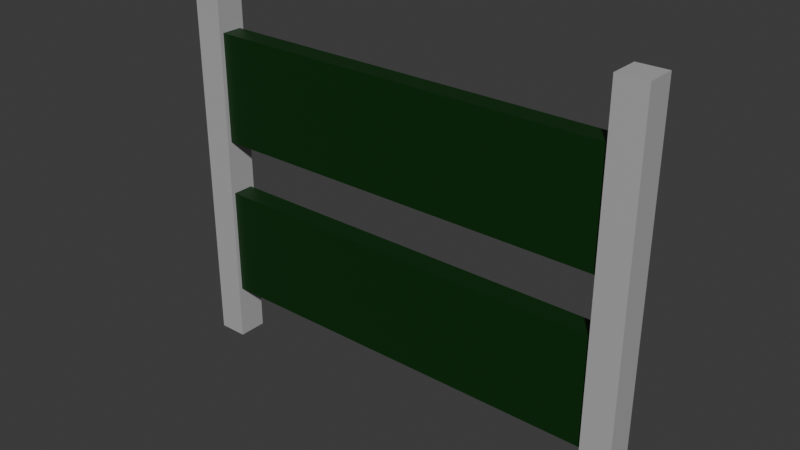 # Source: tableau.blend  (saved by Blender 5.0.119; exported with 4.5.12 LTS)
import bpy
from mathutils import Matrix  # noqa: F401  (used for matrix-valued properties, if any)

bpy.ops.wm.read_factory_settings(use_empty=True)
scene = bpy.context.scene
scene.name = 'Scene'

# ---- collections
col_collection = bpy.data.collections.new('Collection'); scene.collection.children.link(col_collection)

# ---- materials (node trees are filled in below, after node groups)
mat_gris = bpy.data.materials.new('gris')
mat_vert = bpy.data.materials.new('vert')

# ---- material node trees
mat_gris.use_nodes = True; mat_gris.node_tree.nodes.clear()
_N = mat_gris.node_tree.nodes; _L = mat_gris.node_tree.links
n0 = _N.new('ShaderNodeBsdfPrincipled'); n0.name = 'Principled BSDF'; n0.location = (-200, 100)
n0.inputs[0].default_value = (0.4426, 0.4426, 0.4426, 1.0)
n1 = _N.new('ShaderNodeOutputMaterial'); n1.name = 'Material Output'; n1.location = (200, 100)
_L.new(n0.outputs[0], n1.inputs[0])
n1.is_active_output = True
mat_vert.use_nodes = True; mat_vert.node_tree.nodes.clear()
_N = mat_vert.node_tree.nodes; _L = mat_vert.node_tree.links
n0 = _N.new('ShaderNodeBsdfPrincipled'); n0.name = 'Principled BSDF'; n0.location = (-200, 100)
n0.inputs[0].default_value = (0.0, 0.03003, 0.0009874, 1.0)
n1 = _N.new('ShaderNodeOutputMaterial'); n1.name = 'Material Output'; n1.location = (200, 100)
_L.new(n0.outputs[0], n1.inputs[0])
n1.is_active_output = True

# ---- world
world_world = bpy.data.worlds.new('World'); scene.world = world_world
world_world.use_nodes = True; world_world.node_tree.nodes.clear()
_N = world_world.node_tree.nodes; _L = world_world.node_tree.links
n0 = _N.new('ShaderNodeOutputWorld'); n0.name = 'World Output'; n0.location = (200, 100)
n1 = _N.new('ShaderNodeBackground'); n1.name = 'Background'; n1.location = (-200, 100)
n1.inputs[0].default_value = (0.05088, 0.05088, 0.05088, 1.0)
_L.new(n1.outputs[0], n0.inputs[0])
n0.is_active_output = True
world_world.color = (0.05088, 0.05088, 0.05088)
world_world.sun_shadow_jitter_overblur = 0.0

# ---- meshes
me_cube_002 = bpy.data.meshes.new('Cube.002')
me_cube_002.from_pydata([(-16.0, -1.0, 5.96e-08), (-16.0, 1.0, 5.96e-08), (-14.0, -1.0, 5.96e-08), (-14.0, 1.0, 5.96e-08), (-16.0, -1.0, 1.0), (-16.0, 1.0, 1.0), (-14.0, 1.0, 1.0), (-14.0, -1.0, 1.0), (-16.0, 1.0, 0.5), (-14.0, 1.0, 0.5), (-14.0, -1.0, 0.5), (-16.0, -1.0, 0.5), (-16.0, 1.0, 0.25), (-14.0, 1.0, 0.25), (-14.0, -1.0, 0.25), (-16.0, -1.0, 0.25), (-16.0, -1.0, 0.75), (-16.0, 1.0, 0.75), (-14.0, 1.0, 0.75), (-14.0, -1.0, 0.75), (-16.0, -1.0, 1.5), (-16.0, 1.0, 1.5), (-14.0, 1.0, 1.5), (-14.0, -1.0, 1.5), (-16.0, -1.0, 1.75), (-16.0, 1.0, 1.75), (-14.0, 1.0, 1.75), (-14.0, -1.0, 1.75), (-16.0, 1.0, 1.25), (-14.0, 1.0, 1.25), (-14.0, -1.0, 1.25), (-16.0, -1.0, 1.25), (14.0, -1.0, 5.96e-08), (14.0, 1.0, 5.96e-08), (16.0, -1.0, 5.96e-08), (16.0, 1.0, 5.96e-08), (14.0, -1.0, 1.0), (14.0, 1.0, 1.0), (16.0, 1.0, 1.0), (16.0, -1.0, 1.0), (14.0, 1.0, 0.5), (16.0, 1.0, 0.5), (16.0, -1.0, 0.5), (14.0, -1.0, 0.5), (14.0, 1.0, 0.25), (16.0, 1.0, 0.25), (16.0, -1.0, 0.25), (14.0, -1.0, 0.25), (14.0, -1.0, 0.75), (14.0, 1.0, 0.75), (16.0, 1.0, 0.75), (16.0, -1.0, 0.75), (14.0, -1.0, 1.5), (14.0, 1.0, 1.5), (16.0, 1.0, 1.5), (16.0, -1.0, 1.5), (14.0, 1.0, 1.25), (16.0, 1.0, 1.25), (16.0, -1.0, 1.25), (14.0, -1.0, 1.25), (14.0, -1.0, 1.75), (14.0, 1.0, 1.75), (16.0, 1.0, 1.75), (16.0, -1.0, 1.75), (-14.0, 0.7042, 1.25), (-14.0, 0.7042, 1.0), (-14.0, -0.7042, 1.25), (-14.0, -0.7042, 1.0), (-14.0, 0.7042, 1.5), (-14.0, -0.7042, 1.5), (9.537e-07, -0.7042, 1.25), (14.0, -0.7042, 1.25), (14.0, 0.7042, 1.25), (14.0, 0.7042, 1.0), (14.0, -0.7042, 1.0), (14.0, -0.7042, 1.5), (14.0, 0.7042, 1.5), (9.537e-07, -0.7042, 1.5), (9.537e-07, 0.7042, 1.25), (9.537e-07, 0.7042, 1.0), (9.537e-07, -0.7042, 1.25), (9.537e-07, -0.7042, 1.0), (9.537e-07, 0.7042, 1.5), (9.537e-07, -0.7042, 1.5), (9.537e-07, 0.7042, 1.25), (9.537e-07, 0.7042, 1.0), (9.537e-07, -0.7042, 1.0), (9.537e-07, 0.7042, 1.5), (-14.0, 0.7263, 0.75), (-14.0, 0.7263, 0.5), (-14.0, -0.7263, 0.75), (-14.0, -0.7263, 0.5), (5.684e-14, -0.7263, 0.5), (-14.0, 0.7263, 0.25), (-14.0, -0.7263, 0.25), (14.0, 0.7263, 0.75), (14.0, 0.7263, 0.5), (14.0, -0.7263, 0.25), (14.0, -0.7263, 0.5), (5.684e-14, -0.7263, 0.25), (14.0, 0.7263, 0.25), (14.0, -0.7263, 0.75), (5.684e-14, 0.7263, 0.75), (5.684e-14, 0.7263, 0.5), (5.684e-14, -0.7263, 0.75), (5.684e-14, 0.7263, 0.25), (5.684e-14, 0.7263, 0.75), (5.684e-14, 0.7263, 0.5), (5.684e-14, -0.7263, 0.25), (5.684e-14, -0.7263, 0.5), (5.684e-14, 0.7263, 0.25), (5.684e-14, -0.7263, 0.75)], [], [(1, 3, 2, 0), (19, 7, 4, 16), (18, 6, 7, 19), (17, 5, 6, 18), (16, 4, 5, 17), (15, 11, 8, 12), (12, 8, 9, 13), (14, 10, 11, 15), (2, 14, 15, 0), (3, 13, 14, 2), (1, 12, 13, 3), (0, 15, 12, 1), (11, 16, 17, 8), (8, 17, 18, 9), (43, 48, 101, 98), (10, 19, 16, 11), (30, 23, 20, 31), (6, 29, 64, 65), (28, 21, 22, 29), (31, 20, 21, 28), (23, 27, 24, 20), (22, 26, 27, 23), (21, 25, 26, 22), (20, 24, 25, 21), (4, 31, 28, 5), (5, 28, 29, 6), (56, 37, 73, 72), (7, 30, 31, 4), (63, 62, 61, 60), (27, 26, 25, 24), (33, 35, 34, 32), (51, 39, 36, 48), (50, 38, 39, 51), (49, 37, 38, 50), (48, 36, 37, 49), (9, 18, 88, 89), (44, 40, 41, 45), (45, 41, 42, 46), (46, 42, 43, 47), (34, 46, 47, 32), (35, 45, 46, 34), (33, 44, 45, 35), (32, 47, 44, 33), (40, 49, 50, 41), (41, 50, 51, 42), (42, 51, 48, 43), (58, 55, 52, 59), (57, 54, 55, 58), (56, 53, 54, 57), (29, 22, 68, 64), (37, 56, 57, 38), (38, 57, 58, 39), (39, 58, 59, 36), (55, 63, 60, 52), (54, 62, 63, 55), (53, 61, 62, 54), (52, 60, 61, 53), (40, 44, 100, 96), (44, 47, 97, 100), (49, 40, 96, 95), (18, 19, 90, 88), (37, 36, 74, 73), (22, 23, 69, 68), (36, 59, 71, 74), (67, 65, 79, 81), (75, 76, 87, 77), (64, 68, 82, 78), (71, 75, 77, 70), (65, 64, 78, 79), (74, 71, 70, 86), (69, 66, 80, 83), (76, 72, 84, 87), (66, 67, 81, 80), (68, 69, 83, 82), (73, 74, 86, 85), (72, 73, 85, 84), (23, 30, 66, 69), (52, 53, 76, 75), (30, 7, 67, 66), (59, 52, 75, 71), (53, 56, 72, 76), (7, 6, 65, 67), (96, 100, 110, 107), (89, 88, 102, 103), (95, 96, 107, 106), (91, 94, 99, 92), (100, 97, 108, 110), (88, 90, 104, 102), (90, 91, 92, 104), (93, 89, 103, 105), (98, 101, 111, 109), (94, 93, 105, 99), (101, 95, 106, 111), (97, 98, 109, 108), (13, 9, 89, 93), (19, 10, 91, 90), (10, 14, 94, 91), (47, 43, 98, 97), (48, 49, 95, 101), (14, 13, 93, 94)])
me_cube_002.polygons.foreach_set('material_index', [0, 0, 0, 0, 0, 0, 0, 0, 0, 0, 0, 0, 0, 0, 0, 0, 0, 0, 0, 0, 0, 0, 0, 0, 0, 0, 0, 0, 0, 0, 0, 0, 0, 0, 0, 0, 0, 0, 0, 0, 0, 0, 0, 0, 0, 0, 0, 0, 0, 0, 0, 0, 0, 0, 0, 0, 0, 0, 0, 0, 0, 0, 0, 0, 1, 1, 1, 1, 1, 1, 1, 1, 1, 1, 1, 1, 0, 0, 0, 0, 0, 0, 1, 1, 1, 1, 1, 1, 1, 1, 1, 1, 1, 1, 0, 0, 0, 0, 0, 0])
_uv = me_cube_002.uv_layers.new(name='UVMap')
_uv.uv.foreach_set('vector', [0.125, 0.5, 0.375, 0.5, 0.375, 0.75, 0.125, 0.75, 0.4688, 0.75, 0.5, 0.75, 0.5, 1.0, 0.4688, 1.0, 0.4688, 0.5, 0.5, 0.5, 0.5, 0.75, 0.4688, 0.75, 0.4688, 0.25, 0.5, 0.25, 0.5, 0.5, 0.4688, 0.5, 0.4688, 0.0, 0.5, 0.0, 0.5, 0.25, 0.4688, 0.25, 0.4062, 0.0, 0.4375, 0.0, 0.4375, 0.25, 0.4062, 0.25, 0.4062, 0.25, 0.4375, 0.25, 0.4375, 0.5, 0.4062, 0.5, 0.4062, 0.75, 0.4375, 0.75, 0.4375, 1.0, 0.4062, 1.0, 0.375, 0.75, 0.4062, 0.75, 0.4062, 1.0, 0.375, 1.0, 0.375, 0.5, 0.4062, 0.5, 0.4062, 0.75, 0.375, 0.75, 0.375, 0.25, 0.4062, 0.25, 0.4062, 0.5, 0.375, 0.5, 0.375, 0.0, 0.4062, 0.0, 0.4062, 0.25, 0.375, 0.25, 0.4375, 0.0, 0.4688, 0.0, 0.4688, 0.25, 0.4375, 0.25, 0.4375, 0.25, 0.4688, 0.25, 0.4688, 0.5, 0.4375, 0.5, 0.4375, 1.0, 0.4688, 1.0, 0.4688, 1.0, 0.4375, 1.0, 0.4375, 0.75, 0.4688, 0.75, 0.4688, 1.0, 0.4375, 1.0, 0.5312, 0.75, 0.5625, 0.75, 0.5625, 1.0, 0.5312, 1.0, 0.5, 0.5, 0.5312, 0.5, 0.5312, 0.5, 0.5, 0.5, 0.5312, 0.25, 0.5625, 0.25, 0.5625, 0.5, 0.5312, 0.5, 0.5312, 0.0, 0.5625, 0.0, 0.5625, 0.25, 0.5312, 0.25, 0.5625, 0.75, 0.5938, 0.75, 0.5938, 1.0, 0.5625, 1.0, 0.5625, 0.5, 0.5938, 0.5, 0.5938, 0.75, 0.5625, 0.75, 0.5625, 0.25, 0.5938, 0.25, 0.5938, 0.5, 0.5625, 0.5, 0.5625, 0.0, 0.5938, 0.0, 0.5938, 0.25, 0.5625, 0.25, 0.5, 0.0, 0.5312, 0.0, 0.5312, 0.25, 0.5, 0.25, 0.5, 0.25, 0.5312, 0.25, 0.5312, 0.5, 0.5, 0.5, 0.5312, 0.25, 0.5, 0.25, 0.5, 0.25, 0.5312, 0.25, 0.5, 0.75, 0.5312, 0.75, 0.5312, 1.0, 0.5, 1.0, 0.5938, 0.75, 0.5938, 0.5, 0.5938, 0.25, 0.5938, 0.0, 0.5938, 0.75, 0.5938, 0.5, 0.5938, 0.25, 0.5938, 0.0, 0.125, 0.5, 0.375, 0.5, 0.375, 0.75, 0.125, 0.75, 0.4688, 0.75, 0.5, 0.75, 0.5, 1.0, 0.4688, 1.0, 0.4688, 0.5, 0.5, 0.5, 0.5, 0.75, 0.4688, 0.75, 0.4688, 0.25, 0.5, 0.25, 0.5, 0.5, 0.4688, 0.5, 0.4688, 0.0, 0.5, 0.0, 0.5, 0.25, 0.4688, 0.25, 0.4375, 0.5, 0.4688, 0.5, 0.4688, 0.5, 0.4375, 0.5, 0.4062, 0.25, 0.4375, 0.25, 0.4375, 0.5, 0.4062, 0.5, 0.4062, 0.5, 0.4375, 0.5, 0.4375, 0.75, 0.4062, 0.75, 0.4062, 0.75, 0.4375, 0.75, 0.4375, 1.0, 0.4062, 1.0, 0.375, 0.75, 0.4062, 0.75, 0.4062, 1.0, 0.375, 1.0, 0.375, 0.5, 0.4062, 0.5, 0.4062, 0.75, 0.375, 0.75, 0.375, 0.25, 0.4062, 0.25, 0.4062, 0.5, 0.375, 0.5, 0.375, 0.0, 0.4062, 0.0, 0.4062, 0.25, 0.375, 0.25, 0.4375, 0.25, 0.4688, 0.25, 0.4688, 0.5, 0.4375, 0.5, 0.4375, 0.5, 0.4688, 0.5, 0.4688, 0.75, 0.4375, 0.75, 0.4375, 0.75, 0.4688, 0.75, 0.4688, 1.0, 0.4375, 1.0, 0.5312, 0.75, 0.5625, 0.75, 0.5625, 1.0, 0.5312, 1.0, 0.5312, 0.5, 0.5625, 0.5, 0.5625, 0.75, 0.5312, 0.75, 0.5312, 0.25, 0.5625, 0.25, 0.5625, 0.5, 0.5312, 0.5, 0.5312, 0.5, 0.5625, 0.5, 0.5625, 0.5, 0.5312, 0.5, 0.5, 0.25, 0.5312, 0.25, 0.5312, 0.5, 0.5, 0.5, 0.5, 0.5, 0.5312, 0.5, 0.5312, 0.75, 0.5, 0.75, 0.5, 0.75, 0.5312, 0.75, 0.5312, 1.0, 0.5, 1.0, 0.5625, 0.75, 0.5938, 0.75, 0.5938, 1.0, 0.5625, 1.0, 0.5625, 0.5, 0.5938, 0.5, 0.5938, 0.75, 0.5625, 0.75, 0.5625, 0.25, 0.5938, 0.25, 0.5938, 0.5, 0.5625, 0.5, 0.5625, 0.0, 0.5938, 0.0, 0.5938, 0.25, 0.5625, 0.25, 0.4375, 0.25, 0.4062, 0.25, 0.4062, 0.25, 0.4375, 0.25, 0.4062, 0.25, 0.4062, 0.0, 0.4062, 0.0, 0.4062, 0.25, 0.4688, 0.25, 0.4375, 0.25, 0.4375, 0.25, 0.4688, 0.25, 0.4688, 0.5, 0.4688, 0.75, 0.4688, 0.75, 0.4688, 0.5, 0.5, 0.25, 0.5, 0.0, 0.5, 0.0, 0.5, 0.25, 0.5625, 0.5, 0.5625, 0.75, 0.5625, 0.75, 0.5625, 0.5, 0.5, 1.0, 0.5312, 1.0, 0.5312, 1.0, 0.5, 1.0, 0.5, 0.75, 0.5, 0.5, 0.5, 0.5, 0.5, 0.75, 0.5625, 0.0, 0.5625, 0.25, 0.5625, 0.25, 0.5625, 0.0, 0.5312, 0.5, 0.5625, 0.5, 0.5625, 0.5, 0.5312, 0.5, 0.5312, 1.0, 0.5625, 1.0, 0.5625, 1.0, 0.5312, 1.0, 0.5, 0.5, 0.5312, 0.5, 0.5312, 0.5, 0.5, 0.5, 0.5, 1.0, 0.5312, 1.0, 0.5312, 1.0, 0.5, 1.0, 0.5625, 0.75, 0.5312, 0.75, 0.5312, 0.75, 0.5625, 0.75, 0.5625, 0.25, 0.5312, 0.25, 0.5312, 0.25, 0.5625, 0.25, 0.5312, 0.75, 0.5, 0.75, 0.5, 0.75, 0.5312, 0.75, 0.5625, 0.5, 0.5625, 0.75, 0.5625, 0.75, 0.5625, 0.5, 0.5, 0.25, 0.5, 0.0, 0.5, 0.0, 0.5, 0.25, 0.5312, 0.25, 0.5, 0.25, 0.5, 0.25, 0.5312, 0.25, 0.5625, 0.75, 0.5312, 0.75, 0.5312, 0.75, 0.5625, 0.75, 0.5625, 0.0, 0.5625, 0.25, 0.5625, 0.25, 0.5625, 0.0, 0.5312, 0.75, 0.5, 0.75, 0.5, 0.75, 0.5312, 0.75, 0.5312, 1.0, 0.5625, 1.0, 0.5625, 1.0, 0.5312, 1.0, 0.5625, 0.25, 0.5312, 0.25, 0.5312, 0.25, 0.5625, 0.25, 0.5, 0.75, 0.5, 0.5, 0.5, 0.5, 0.5, 0.75, 0.4375, 0.25, 0.4062, 0.25, 0.4062, 0.25, 0.4375, 0.25, 0.4375, 0.5, 0.4688, 0.5, 0.4688, 0.5, 0.4375, 0.5, 0.4688, 0.25, 0.4375, 0.25, 0.4375, 0.25, 0.4688, 0.25, 0.4375, 0.75, 0.4062, 0.75, 0.4062, 0.75, 0.4375, 0.75, 0.4062, 0.25, 0.4062, 0.0, 0.4062, 0.0, 0.4062, 0.25, 0.4688, 0.5, 0.4688, 0.75, 0.4688, 0.75, 0.4688, 0.5, 0.4688, 0.75, 0.4375, 0.75, 0.4375, 0.75, 0.4688, 0.75, 0.4062, 0.5, 0.4375, 0.5, 0.4375, 0.5, 0.4062, 0.5, 0.4375, 1.0, 0.4688, 1.0, 0.4688, 1.0, 0.4375, 1.0, 0.4062, 0.75, 0.4062, 0.5, 0.4062, 0.5, 0.4062, 0.75, 0.4688, 0.0, 0.4688, 0.25, 0.4688, 0.25, 0.4688, 0.0, 0.4062, 1.0, 0.4375, 1.0, 0.4375, 1.0, 0.4062, 1.0, 0.4062, 0.5, 0.4375, 0.5, 0.4375, 0.5, 0.4062, 0.5, 0.4688, 0.75, 0.4375, 0.75, 0.4375, 0.75, 0.4688, 0.75, 0.4375, 0.75, 0.4062, 0.75, 0.4062, 0.75, 0.4375, 0.75, 0.4062, 1.0, 0.4375, 1.0, 0.4375, 1.0, 0.4062, 1.0, 0.4688, 0.0, 0.4688, 0.25, 0.4688, 0.25, 0.4688, 0.0, 0.4062, 0.75, 0.4062, 0.5, 0.4062, 0.5, 0.4062, 0.75])
me_cube_002.materials.append(mat_gris)
me_cube_002.materials.append(mat_vert)
me_cube_002.update()

# ---- objects
ob_tableau = bpy.data.objects.new('Tableau', me_cube_002)

# ---- transforms, parenting, visibility, modifiers, constraints
ob_tableau.location = (-5.684e-14, 0.0, -9.537e-07)
ob_tableau.scale = (1.0, 1.0, 15.0)
_vg = ob_tableau.vertex_groups.new(name='tableau')
_vg = ob_tableau.vertex_groups.new(name='bras')

# ---- collection membership
col_collection.objects.link(ob_tableau)

# ---- scene / render settings (as saved in the file)
scene.frame_start = 1; scene.frame_end = 250; scene.frame_set(1)
scene.render.engine = 'BLENDER_EEVEE_NEXT'
scene.render.bake_bias = 0.0
scene.render.bake_samples = 0
scene.cycles.sampling_pattern = 'TABULATED_SOBOL'
scene.eevee.use_volume_custom_range = False
bpy.context.view_layer.update()

# ---- added for rendering (the .blend has no active camera and no usable light): camera, sun
cam_auto = bpy.data.cameras.new('AutoCamera')
cam_auto.lens = 50.0
cam_auto.sensor_width = 36.0
cam_auto.clip_end = 1000.0
ob_auto_camera = bpy.data.objects.new('AutoCamera', cam_auto)
scene.collection.objects.link(ob_auto_camera)
ob_auto_camera.location = (38.339, -46.0067, 43.7962)
ob_auto_camera.rotation_euler = (1.09748, -7.21219e-08, 0.694738)
scene.camera = ob_auto_camera
light_auto_sun = bpy.data.lights.new('AutoSun', 'SUN')
light_auto_sun.energy = 3.0
light_auto_sun.angle = 0.0523599
ob_auto_sun = bpy.data.objects.new('AutoSun', light_auto_sun)
scene.collection.objects.link(ob_auto_sun)
ob_auto_sun.rotation_euler = (0.872665, 0.174533, 0.523599)
bpy.context.view_layer.update()
